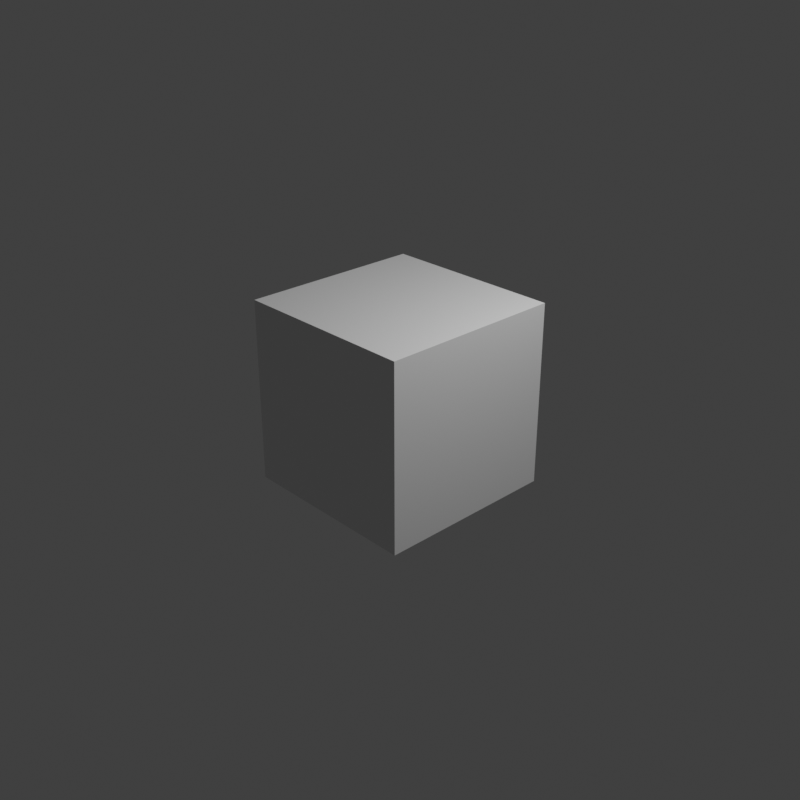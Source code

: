 # Source: CollageYasna.calzado.blend  (saved by Blender 3.1.7; exported with 4.5.12 LTS)
import bpy
from mathutils import Matrix  # noqa: F401  (used for matrix-valued properties, if any)

bpy.ops.wm.read_factory_settings(use_empty=True)
scene = bpy.context.scene
scene.name = 'Scene'

# ---- collections
col_collection = bpy.data.collections.new('Collection'); scene.collection.children.link(col_collection)

# ---- materials (node trees are filled in below, after node groups)
mat_material = bpy.data.materials.new('Material')
mat_material.alpha_threshold = 0.0
mat_material.use_transparent_shadow = False
mat_material.line_color = (0.0, 0.0, 0.0, 1.0)

# ---- material node trees
mat_material.use_nodes = True; mat_material.node_tree.nodes.clear()
_N = mat_material.node_tree.nodes; _L = mat_material.node_tree.links
n0 = _N.new('ShaderNodeOutputMaterial'); n0.name = 'Material Output'; n0.location = (300, 300)
n1 = _N.new('ShaderNodeBsdfPrincipled'); n1.name = 'Principled BSDF'; n1.location = (10, 300)
n1.distribution = 'GGX'
n1.subsurface_method = 'RANDOM_WALK_SKIN'
n1.inputs[2].default_value = 0.4
n1.inputs[3].default_value = 1.45
n1.inputs[27].default_value = (0.0, 0.0, 0.0, 1.0)
n1.inputs[28].default_value = 1.0
_L.new(n1.outputs[0], n0.inputs[0])
n0.is_active_output = True

# ---- world
world_world = bpy.data.worlds.new('World'); scene.world = world_world
world_world.use_nodes = True; world_world.node_tree.nodes.clear()
_N = world_world.node_tree.nodes; _L = world_world.node_tree.links
n0 = _N.new('ShaderNodeOutputWorld'); n0.name = 'World Output'; n0.location = (300, 300)
n1 = _N.new('ShaderNodeBackground'); n1.name = 'Background'; n1.location = (10, 300)
n1.inputs[0].default_value = (0.05088, 0.05088, 0.05088, 1.0)
_L.new(n1.outputs[0], n0.inputs[0])
n0.is_active_output = True
world_world.color = (0.05088, 0.05088, 0.05088)
world_world.use_sun_shadow = False
world_world.sun_shadow_jitter_overblur = 0.0

# ---- cameras
cam_camera = bpy.data.cameras.new('Camera')
cam_camera.clip_end = 100.0
cam_camera.ortho_scale = 7.314

# ---- lights
light_light = bpy.data.lights.new('Light', 'POINT')
light_light.transmission_factor = 0.0
light_light.energy = 1000.0
light_light.shadow_soft_size = 0.1
light_light.shadow_maximum_resolution = 0.006
light_light.use_absolute_resolution = True

# ---- meshes
me_cube = bpy.data.meshes.new('Cube')
me_cube.from_pydata([(1.0, 1.0, 1.0), (1.0, 1.0, -1.0), (1.0, -1.0, 1.0), (1.0, -1.0, -1.0), (-1.0, 1.0, 1.0), (-1.0, 1.0, -1.0), (-1.0, -1.0, 1.0), (-1.0, -1.0, -1.0)], [], [(0, 4, 6, 2), (3, 2, 6, 7), (7, 6, 4, 5), (5, 1, 3, 7), (1, 0, 2, 3), (5, 4, 0, 1)])
_uv = me_cube.uv_layers.new(name='UVMap')
_uv.uv.foreach_set('vector', [0.625, 0.5, 0.875, 0.5, 0.875, 0.75, 0.625, 0.75, 0.375, 0.75, 0.625, 0.75, 0.625, 1.0, 0.375, 1.0, 0.375, 0.0, 0.625, 0.0, 0.625, 0.25, 0.375, 0.25, 0.125, 0.5, 0.375, 0.5, 0.375, 0.75, 0.125, 0.75, 0.375, 0.5, 0.625, 0.5, 0.625, 0.75, 0.375, 0.75, 0.375, 0.25, 0.625, 0.25, 0.625, 0.5, 0.375, 0.5])
me_cube.materials.append(mat_material)
me_cube.use_remesh_preserve_volume = False
me_cube.use_remesh_preserve_attributes = False
me_cube.use_mirror_vertex_groups = False
me_cube.update()

# ---- objects
ob_cube = bpy.data.objects.new('Cube', me_cube)
ob_light = bpy.data.objects.new('Light', light_light)
ob_camera = bpy.data.objects.new('Camera', cam_camera)

# ---- transforms, parenting, visibility, modifiers, constraints
ob_cube.location = (0.0, 0.0, 0.0)
ob_cube.lock_rotations_4d = False
ob_cube.empty_display_type = 'ARROWS'
ob_cube.lineart.crease_threshold = 0.0
ob_light.location = (4.076, 1.005, 5.904)
ob_light.rotation_euler = (0.6503, 0.05522, 1.866)
ob_light.lock_rotations_4d = False
ob_light.empty_display_type = 'ARROWS'
ob_light.color = (0.0, 0.0, 0.0, 0.0)
ob_light.lineart.crease_threshold = 0.0
ob_camera.location = (7.359, -6.926, 4.958)
ob_camera.rotation_euler = (1.109, 0.0, 0.8149)
ob_camera.lock_rotations_4d = False
ob_camera.empty_display_type = 'ARROWS'
ob_camera.color = (0.0, 0.0, 0.0, 0.0)
ob_camera.display_type = 'WIRE'
ob_camera.lineart.crease_threshold = 0.0

# ---- collection membership
col_collection.objects.link(ob_cube)
col_collection.objects.link(ob_light)
col_collection.objects.link(ob_camera)

# ---- scene / render settings (as saved in the file)
scene.camera = ob_camera
scene.frame_start = 1; scene.frame_end = 10; scene.frame_set(4)
scene.render.engine = 'BLENDER_EEVEE_NEXT'
scene.render.image_settings.file_format = 'JPEG'
scene.render.image_settings.color_mode = 'RGB'
scene.render.resolution_x = 1500
scene.render.resolution_y = 1500
scene.cycles.sampling_pattern = 'TABULATED_SOBOL'
scene.cycles.use_light_tree = False
scene.view_settings.view_transform = 'Standard'
bpy.context.view_layer.update()
